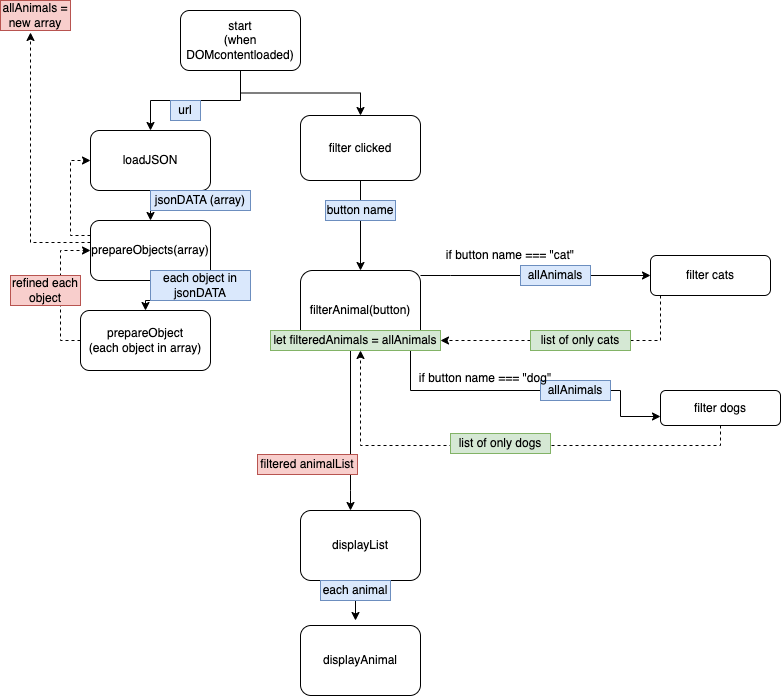

The diagram above was exported from draw.io. Its source (the exported page's mxGraphModel, read from the mxfile embedded in the PNG):
<mxGraphModel dx="1952" dy="811" grid="1" gridSize="10" guides="1" tooltips="1" connect="1" arrows="1" fold="1" page="1" pageScale="1" pageWidth="827" pageHeight="1169" math="0" shadow="0">
  <root>
    <mxCell id="0" />
    <mxCell id="1" parent="0" />
    <mxCell id="UcjCS70_1IZ3DFf8r1Re-46" style="edgeStyle=orthogonalEdgeStyle;rounded=0;orthogonalLoop=1;jettySize=auto;html=1;" parent="1" source="UcjCS70_1IZ3DFf8r1Re-2" target="UcjCS70_1IZ3DFf8r1Re-6" edge="1">
      <mxGeometry relative="1" as="geometry" />
    </mxCell>
    <mxCell id="UcjCS70_1IZ3DFf8r1Re-47" style="edgeStyle=orthogonalEdgeStyle;rounded=0;orthogonalLoop=1;jettySize=auto;html=1;entryX=0.5;entryY=0;entryDx=0;entryDy=0;" parent="1" source="UcjCS70_1IZ3DFf8r1Re-2" target="UcjCS70_1IZ3DFf8r1Re-7" edge="1">
      <mxGeometry relative="1" as="geometry" />
    </mxCell>
    <mxCell id="UcjCS70_1IZ3DFf8r1Re-2" value="start&lt;br&gt;(when DOMcontentloaded)" style="rounded=1;whiteSpace=wrap;html=1;" parent="1" vertex="1">
      <mxGeometry x="130" y="30" width="120" height="60" as="geometry" />
    </mxCell>
    <mxCell id="UcjCS70_1IZ3DFf8r1Re-34" style="edgeStyle=orthogonalEdgeStyle;rounded=0;orthogonalLoop=1;jettySize=auto;html=1;dashed=1;exitX=0.5;exitY=1;exitDx=0;exitDy=0;" parent="1" source="UcjCS70_1IZ3DFf8r1Re-4" target="UcjCS70_1IZ3DFf8r1Re-11" edge="1">
      <mxGeometry relative="1" as="geometry" />
    </mxCell>
    <mxCell id="UcjCS70_1IZ3DFf8r1Re-4" value="filter dogs" style="rounded=1;whiteSpace=wrap;html=1;" parent="1" vertex="1">
      <mxGeometry x="610" y="410" width="120" height="35" as="geometry" />
    </mxCell>
    <mxCell id="UcjCS70_1IZ3DFf8r1Re-17" style="edgeStyle=orthogonalEdgeStyle;rounded=0;orthogonalLoop=1;jettySize=auto;html=1;entryX=0.5;entryY=0;entryDx=0;entryDy=0;startArrow=none;" parent="1" source="UcjCS70_1IZ3DFf8r1Re-18" target="UcjCS70_1IZ3DFf8r1Re-11" edge="1">
      <mxGeometry relative="1" as="geometry" />
    </mxCell>
    <mxCell id="UcjCS70_1IZ3DFf8r1Re-6" value="filter clicked" style="rounded=1;whiteSpace=wrap;html=1;" parent="1" vertex="1">
      <mxGeometry x="250" y="135" width="120" height="65" as="geometry" />
    </mxCell>
    <mxCell id="UcjCS70_1IZ3DFf8r1Re-48" style="edgeStyle=orthogonalEdgeStyle;rounded=0;orthogonalLoop=1;jettySize=auto;html=1;" parent="1" source="UcjCS70_1IZ3DFf8r1Re-7" target="UcjCS70_1IZ3DFf8r1Re-9" edge="1">
      <mxGeometry relative="1" as="geometry" />
    </mxCell>
    <mxCell id="UcjCS70_1IZ3DFf8r1Re-7" value="loadJSON" style="rounded=1;whiteSpace=wrap;html=1;" parent="1" vertex="1">
      <mxGeometry x="40" y="150" width="120" height="60" as="geometry" />
    </mxCell>
    <mxCell id="UcjCS70_1IZ3DFf8r1Re-49" style="edgeStyle=orthogonalEdgeStyle;rounded=0;orthogonalLoop=1;jettySize=auto;html=1;entryX=0.5;entryY=0;entryDx=0;entryDy=0;" parent="1" source="UcjCS70_1IZ3DFf8r1Re-9" target="UcjCS70_1IZ3DFf8r1Re-10" edge="1">
      <mxGeometry relative="1" as="geometry" />
    </mxCell>
    <mxCell id="UcjCS70_1IZ3DFf8r1Re-58" style="edgeStyle=orthogonalEdgeStyle;rounded=0;orthogonalLoop=1;jettySize=auto;html=1;entryX=0;entryY=0.5;entryDx=0;entryDy=0;dashed=1;exitX=0;exitY=0.25;exitDx=0;exitDy=0;" parent="1" source="UcjCS70_1IZ3DFf8r1Re-9" target="UcjCS70_1IZ3DFf8r1Re-7" edge="1">
      <mxGeometry relative="1" as="geometry" />
    </mxCell>
    <mxCell id="UcjCS70_1IZ3DFf8r1Re-60" style="edgeStyle=orthogonalEdgeStyle;rounded=0;orthogonalLoop=1;jettySize=auto;html=1;dashed=1;" parent="1" edge="1">
      <mxGeometry relative="1" as="geometry">
        <mxPoint x="-20" y="52" as="targetPoint" />
        <mxPoint x="40" y="262" as="sourcePoint" />
        <Array as="points">
          <mxPoint x="-20" y="262" />
        </Array>
      </mxGeometry>
    </mxCell>
    <mxCell id="UcjCS70_1IZ3DFf8r1Re-9" value="prepareObjects(array)" style="rounded=1;whiteSpace=wrap;html=1;" parent="1" vertex="1">
      <mxGeometry x="40" y="240" width="120" height="60" as="geometry" />
    </mxCell>
    <mxCell id="UcjCS70_1IZ3DFf8r1Re-57" style="edgeStyle=orthogonalEdgeStyle;rounded=0;orthogonalLoop=1;jettySize=auto;html=1;entryX=0;entryY=0.5;entryDx=0;entryDy=0;exitX=0;exitY=0.5;exitDx=0;exitDy=0;dashed=1;" parent="1" source="UcjCS70_1IZ3DFf8r1Re-10" target="UcjCS70_1IZ3DFf8r1Re-9" edge="1">
      <mxGeometry relative="1" as="geometry" />
    </mxCell>
    <mxCell id="UcjCS70_1IZ3DFf8r1Re-10" value="prepareObject&lt;br&gt;(each object in array)" style="rounded=1;whiteSpace=wrap;html=1;" parent="1" vertex="1">
      <mxGeometry x="30" y="330" width="130" height="60" as="geometry" />
    </mxCell>
    <mxCell id="UcjCS70_1IZ3DFf8r1Re-22" style="edgeStyle=orthogonalEdgeStyle;rounded=0;orthogonalLoop=1;jettySize=auto;html=1;startArrow=none;" parent="1" source="UcjCS70_1IZ3DFf8r1Re-25" target="UcjCS70_1IZ3DFf8r1Re-13" edge="1">
      <mxGeometry relative="1" as="geometry" />
    </mxCell>
    <mxCell id="UcjCS70_1IZ3DFf8r1Re-36" style="edgeStyle=orthogonalEdgeStyle;rounded=0;orthogonalLoop=1;jettySize=auto;html=1;" parent="1" source="UcjCS70_1IZ3DFf8r1Re-11" target="UcjCS70_1IZ3DFf8r1Re-15" edge="1">
      <mxGeometry relative="1" as="geometry">
        <Array as="points">
          <mxPoint x="300" y="510" />
          <mxPoint x="300" y="510" />
        </Array>
      </mxGeometry>
    </mxCell>
    <mxCell id="3a3vtSW54NTNRp_FFzQ8-10" style="edgeStyle=orthogonalEdgeStyle;rounded=0;orthogonalLoop=1;jettySize=auto;html=1;" edge="1" parent="1" source="UcjCS70_1IZ3DFf8r1Re-11">
      <mxGeometry relative="1" as="geometry">
        <mxPoint x="610" y="436" as="targetPoint" />
        <Array as="points">
          <mxPoint x="360" y="410" />
          <mxPoint x="570" y="410" />
          <mxPoint x="570" y="436" />
        </Array>
      </mxGeometry>
    </mxCell>
    <mxCell id="UcjCS70_1IZ3DFf8r1Re-11" value="filterAnimal(button)" style="rounded=1;whiteSpace=wrap;html=1;" parent="1" vertex="1">
      <mxGeometry x="250" y="290" width="120" height="80" as="geometry" />
    </mxCell>
    <mxCell id="3a3vtSW54NTNRp_FFzQ8-4" style="edgeStyle=orthogonalEdgeStyle;rounded=0;orthogonalLoop=1;jettySize=auto;html=1;entryX=1;entryY=0.5;entryDx=0;entryDy=0;dashed=1;startArrow=none;" edge="1" parent="1" source="UcjCS70_1IZ3DFf8r1Re-39" target="3a3vtSW54NTNRp_FFzQ8-1">
      <mxGeometry relative="1" as="geometry">
        <Array as="points" />
      </mxGeometry>
    </mxCell>
    <mxCell id="UcjCS70_1IZ3DFf8r1Re-13" value="filter cats" style="rounded=1;whiteSpace=wrap;html=1;" parent="1" vertex="1">
      <mxGeometry x="600" y="275" width="120" height="40" as="geometry" />
    </mxCell>
    <mxCell id="UcjCS70_1IZ3DFf8r1Re-37" style="edgeStyle=orthogonalEdgeStyle;rounded=0;orthogonalLoop=1;jettySize=auto;html=1;entryX=0.5;entryY=0;entryDx=0;entryDy=0;" parent="1" edge="1">
      <mxGeometry relative="1" as="geometry">
        <mxPoint x="305" y="600" as="sourcePoint" />
        <mxPoint x="305" y="640" as="targetPoint" />
      </mxGeometry>
    </mxCell>
    <mxCell id="UcjCS70_1IZ3DFf8r1Re-15" value="displayList" style="rounded=1;whiteSpace=wrap;html=1;" parent="1" vertex="1">
      <mxGeometry x="250" y="530" width="120" height="70" as="geometry" />
    </mxCell>
    <mxCell id="UcjCS70_1IZ3DFf8r1Re-16" value="displayAnimal" style="rounded=1;whiteSpace=wrap;html=1;" parent="1" vertex="1">
      <mxGeometry x="250" y="645" width="120" height="70" as="geometry" />
    </mxCell>
    <mxCell id="UcjCS70_1IZ3DFf8r1Re-19" value="" style="edgeStyle=orthogonalEdgeStyle;rounded=0;orthogonalLoop=1;jettySize=auto;html=1;entryX=0.5;entryY=0;entryDx=0;entryDy=0;endArrow=none;" parent="1" source="UcjCS70_1IZ3DFf8r1Re-6" target="UcjCS70_1IZ3DFf8r1Re-18" edge="1">
      <mxGeometry relative="1" as="geometry">
        <mxPoint x="310" y="200" as="sourcePoint" />
        <mxPoint x="310" y="290" as="targetPoint" />
      </mxGeometry>
    </mxCell>
    <mxCell id="UcjCS70_1IZ3DFf8r1Re-18" value="button name" style="rounded=0;whiteSpace=wrap;html=1;fillColor=#dae8fc;strokeColor=#6c8ebf;" parent="1" vertex="1">
      <mxGeometry x="275" y="220" width="70" height="20" as="geometry" />
    </mxCell>
    <mxCell id="UcjCS70_1IZ3DFf8r1Re-30" value="allAnimals" style="rounded=0;whiteSpace=wrap;html=1;fillColor=#dae8fc;strokeColor=#6c8ebf;" parent="1" vertex="1">
      <mxGeometry x="490" y="400" width="70" height="20" as="geometry" />
    </mxCell>
    <mxCell id="UcjCS70_1IZ3DFf8r1Re-38" value="each animal" style="rounded=0;whiteSpace=wrap;html=1;fillColor=#dae8fc;strokeColor=#6c8ebf;" parent="1" vertex="1">
      <mxGeometry x="270" y="600" width="70" height="20" as="geometry" />
    </mxCell>
    <mxCell id="UcjCS70_1IZ3DFf8r1Re-41" value="list of only dogs" style="rounded=0;whiteSpace=wrap;html=1;fillColor=#d5e8d4;strokeColor=#82b366;" parent="1" vertex="1">
      <mxGeometry x="400" y="453" width="100" height="20" as="geometry" />
    </mxCell>
    <mxCell id="UcjCS70_1IZ3DFf8r1Re-44" value="filtered animalList" style="rounded=0;whiteSpace=wrap;html=1;fillColor=#f8cecc;strokeColor=#b85450;" parent="1" vertex="1">
      <mxGeometry x="207" y="474" width="100" height="20" as="geometry" />
    </mxCell>
    <mxCell id="UcjCS70_1IZ3DFf8r1Re-50" value="jsonDATA (array)" style="rounded=0;whiteSpace=wrap;html=1;fillColor=#dae8fc;strokeColor=#6c8ebf;" parent="1" vertex="1">
      <mxGeometry x="100" y="210" width="100" height="20" as="geometry" />
    </mxCell>
    <mxCell id="UcjCS70_1IZ3DFf8r1Re-51" value="url" style="rounded=0;whiteSpace=wrap;html=1;fillColor=#dae8fc;strokeColor=#6c8ebf;" parent="1" vertex="1">
      <mxGeometry x="120" y="120" width="30" height="20" as="geometry" />
    </mxCell>
    <mxCell id="UcjCS70_1IZ3DFf8r1Re-55" value="each object in jsonDATA" style="rounded=0;whiteSpace=wrap;html=1;fillColor=#dae8fc;strokeColor=#6c8ebf;" parent="1" vertex="1">
      <mxGeometry x="100" y="290" width="100" height="30" as="geometry" />
    </mxCell>
    <mxCell id="UcjCS70_1IZ3DFf8r1Re-56" value="refined each object" style="rounded=0;whiteSpace=wrap;html=1;fillColor=#f8cecc;strokeColor=#b85450;" parent="1" vertex="1">
      <mxGeometry x="-40" y="295" width="70" height="30" as="geometry" />
    </mxCell>
    <mxCell id="UcjCS70_1IZ3DFf8r1Re-61" value="allAnimals =&lt;br&gt;new array" style="rounded=0;whiteSpace=wrap;html=1;fillColor=#f8cecc;strokeColor=#b85450;" parent="1" vertex="1">
      <mxGeometry x="-50" y="20" width="70" height="30" as="geometry" />
    </mxCell>
    <mxCell id="3a3vtSW54NTNRp_FFzQ8-1" value="let filteredAnimals = allAnimals" style="rounded=0;whiteSpace=wrap;html=1;fillColor=#d5e8d4;strokeColor=#82b366;" vertex="1" parent="1">
      <mxGeometry x="220" y="350" width="170" height="20" as="geometry" />
    </mxCell>
    <mxCell id="3a3vtSW54NTNRp_FFzQ8-3" value="" style="edgeStyle=orthogonalEdgeStyle;rounded=0;orthogonalLoop=1;jettySize=auto;html=1;endArrow=none;" edge="1" parent="1" source="UcjCS70_1IZ3DFf8r1Re-11" target="UcjCS70_1IZ3DFf8r1Re-25">
      <mxGeometry relative="1" as="geometry">
        <mxPoint x="370" y="330" as="sourcePoint" />
        <mxPoint x="540" y="290" as="targetPoint" />
        <Array as="points">
          <mxPoint x="400" y="295" />
          <mxPoint x="400" y="295" />
        </Array>
      </mxGeometry>
    </mxCell>
    <mxCell id="UcjCS70_1IZ3DFf8r1Re-25" value="allAnimals" style="rounded=0;whiteSpace=wrap;html=1;fillColor=#dae8fc;strokeColor=#6c8ebf;" parent="1" vertex="1">
      <mxGeometry x="470" y="285" width="70" height="20" as="geometry" />
    </mxCell>
    <mxCell id="3a3vtSW54NTNRp_FFzQ8-5" value="" style="edgeStyle=orthogonalEdgeStyle;rounded=0;orthogonalLoop=1;jettySize=auto;html=1;entryX=1;entryY=0.5;entryDx=0;entryDy=0;dashed=1;endArrow=none;" edge="1" parent="1" source="UcjCS70_1IZ3DFf8r1Re-13" target="UcjCS70_1IZ3DFf8r1Re-39">
      <mxGeometry relative="1" as="geometry">
        <mxPoint x="610" y="305" as="sourcePoint" />
        <mxPoint x="390" y="360" as="targetPoint" />
        <Array as="points">
          <mxPoint x="610" y="360" />
        </Array>
      </mxGeometry>
    </mxCell>
    <mxCell id="UcjCS70_1IZ3DFf8r1Re-39" value="list of only cats" style="rounded=0;whiteSpace=wrap;html=1;fillColor=#d5e8d4;strokeColor=#82b366;" parent="1" vertex="1">
      <mxGeometry x="480" y="350" width="100" height="20" as="geometry" />
    </mxCell>
    <mxCell id="3a3vtSW54NTNRp_FFzQ8-6" value="if button name === &quot;cat&quot;" style="text;html=1;strokeColor=none;fillColor=none;align=center;verticalAlign=middle;whiteSpace=wrap;rounded=0;" vertex="1" parent="1">
      <mxGeometry x="390" y="260" width="140" height="30" as="geometry" />
    </mxCell>
    <mxCell id="3a3vtSW54NTNRp_FFzQ8-7" value="if button name === &quot;dog&quot;" style="text;html=1;strokeColor=none;fillColor=none;align=center;verticalAlign=middle;whiteSpace=wrap;rounded=0;" vertex="1" parent="1">
      <mxGeometry x="365" y="383" width="140" height="30" as="geometry" />
    </mxCell>
  </root>
</mxGraphModel>